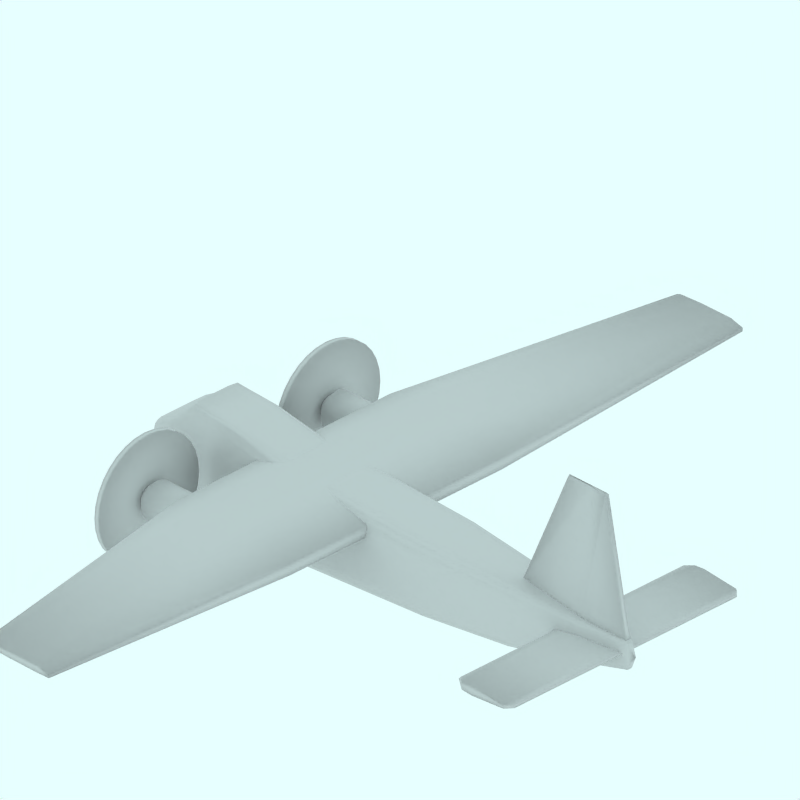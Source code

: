 # Source: Bristol_Type170_Mk32.blend  (saved by Blender 2.49.2; exported with 4.5.12 LTS)
import bpy
from mathutils import Matrix  # noqa: F401  (used for matrix-valued properties, if any)

bpy.ops.wm.read_factory_settings(use_empty=True)
scene = bpy.context.scene
scene.name = 'Scene'

# ---- collections
col_collection_1 = bpy.data.collections.new('Collection 1'); scene.collection.children.link(col_collection_1)
col_collection_2 = bpy.data.collections.new('Collection 2'); scene.collection.children.link(col_collection_2)
col_collection_2.hide_render = True
col_collection_2.hide_viewport = True
col_collection_3 = bpy.data.collections.new('Collection 3'); scene.collection.children.link(col_collection_3)
col_collection_3.hide_render = True
col_collection_3.hide_viewport = True
col_collection_4 = bpy.data.collections.new('Collection 4'); scene.collection.children.link(col_collection_4)
col_collection_4.hide_render = True
col_collection_4.hide_viewport = True

# ---- materials (node trees are filled in below, after node groups)
mat_transparent = bpy.data.materials.new('Transparent')
mat_transparent.alpha_threshold = 0.0
mat_transparent.preview_render_type = 'FLAT'
mat_transparent.roughness = 0.5

# ---- material node trees

# ---- world
world_world = bpy.data.worlds.new('World'); scene.world = world_world
world_world.color = (0.9059, 1.0, 1.0)
world_world.use_sun_shadow = False
world_world.sun_shadow_jitter_overblur = 0.0
world_world.cycles.sampling_method = 'MANUAL'
world_world.cycles.sample_map_resolution = 256

# ---- cameras
cam_camera_001 = bpy.data.cameras.new('Camera.001')
cam_camera_001.type = 'ORTHO'
cam_camera_001.passepartout_alpha = 0.2
cam_camera_001.clip_end = 100.0
cam_camera_001.lens = 35.0
cam_camera_001.ortho_scale = 12.0
cam_camera_001.display_size = 5.91
cam_camera_001.show_passepartout = False
cam_camera_001.show_safe_areas = True
cam_camera_001.dof.focus_distance = 0.0
cam_camera_001.dof.aperture_fstop = 128.0

# ---- lights
light_lamp = bpy.data.lights.new('Lamp', 'SUN')
light_lamp.transmission_factor = 0.0
light_lamp.angle = 1.571
light_lamp.energy = 0.028
light_lamp.shadow_buffer_clip_start = 0.5
light_lamp.shadow_soft_size = 1.0
light_lamp.shadow_cascade_max_distance = 1000.0
light_lamp.cycles.use_multiple_importance_sampling = False

# ---- meshes
me_cube_002 = bpy.data.meshes.new('Cube.002')
me_cube_002.from_pydata([(4.894, 0.05189, 1.085), (2.506, 0.05189, 1.085), (4.387, 0.04121, 3.574), (3.598, 0.04121, 3.574), (4.894, -2.98e-08, 1.085), (2.506, 2.682e-07, 1.085), (4.387, -5.662e-07, 3.616), (3.598, 1.788e-07, 3.616), (4.039, 0.1511, 1.085), (4.039, 0.01008, 3.574), (4.039, 9.09e-08, 1.085), (4.039, -2.645e-07, 3.616), (4.791, 0.05029, 1.458), (2.67, 0.05029, 1.458), (4.791, -1.103e-07, 1.464), (2.67, 2.548e-07, 1.464), (4.039, 0.1299, 1.458)], [], [(8, 0, 4, 10), (10, 5, 1, 8), (7, 11, 9, 3), (11, 6, 2, 9), (0, 12, 14, 4), (12, 2, 6, 14), (3, 13, 15, 7), (13, 1, 5, 15), (12, 0, 8, 16), (16, 9, 2, 12), (1, 13, 16, 8), (13, 3, 9, 16)])
me_cube_002.polygons.foreach_set('use_smooth', [True] * 12)
me_cube_002.use_remesh_preserve_volume = False
me_cube_002.use_remesh_preserve_attributes = False
me_cube_002.use_mirror_vertex_groups = False
me_cube_002.update()
me_cube_001 = bpy.data.meshes.new('Cube.001')
me_cube_001.from_pydata([(4.781, 2.348, 1.005), (3.653, 2.361, 0.9818), (4.781, 2.348, 1.045), (3.653, 2.361, 1.094), (4.781, 0.0, 1.005), (3.653, 2.384e-07, 0.9818), (4.781, -5.96e-07, 1.045), (3.653, 1.192e-07, 1.094), (3.989, 2.471, 0.9504), (3.989, 2.471, 1.121), (3.989, 1.818e-07, 0.9504), (3.989, -3.725e-08, 1.121), (4.799, 2.348, 1.028), (3.609, 2.361, 1.046), (4.799, -3.576e-07, 1.028), (3.609, 2.384e-07, 1.046), (3.989, 2.471, 1.036), (3.781, 2.471, 0.9698), (3.781, 2.471, 1.104), (3.781, 2.169e-07, 0.9698), (3.781, 5.975e-08, 1.104), (3.753, 2.471, 1.042), (4.66, 2.471, 0.9966), (4.66, 2.471, 1.056), (4.66, 2.727e-08, 0.9966), (4.66, -5.122e-07, 1.056), (4.676, 2.471, 1.029)], [], [(6, 14, 12, 2), (0, 12, 14, 4), (3, 13, 15, 7), (13, 1, 5, 15), (10, 19, 17, 8), (19, 5, 1, 17), (7, 20, 18, 3), (20, 11, 9, 18), (13, 21, 17, 1), (21, 16, 8, 17), (3, 18, 21, 13), (18, 9, 16, 21), (22, 0, 4, 24), (24, 10, 8, 22), (11, 25, 23, 9), (25, 6, 2, 23), (16, 26, 22, 8), (0, 22, 26, 12), (9, 23, 26, 16), (23, 2, 12, 26)])
me_cube_001.polygons.foreach_set('use_smooth', [True] * 20)
me_cube_001.use_remesh_preserve_volume = False
me_cube_001.use_remesh_preserve_attributes = False
me_cube_001.use_mirror_vertex_groups = False
me_cube_001.update()
me_cube = bpy.data.meshes.new('Cube')
me_cube.from_pydata([(-0.09145, 7.358, 1.58), (-1.411, 7.358, 1.612), (-0.09145, 7.358, 1.642), (-1.411, 7.358, 1.685), (-0.09145, -2.98e-08, 1.273), (-2.449, 2.682e-07, 1.381), (-0.09145, -5.662e-07, 1.479), (-2.449, 1.788e-07, 1.625), (-0.09145, 7.358, 1.611), (-1.49, 7.358, 1.65), (-0.09145, -3.007e-07, 1.377), (-2.528, 2.231e-07, 1.505), (-0.3389, 7.358, 1.574), (-0.3389, 7.358, 1.709), (-1.377, 1.371e-07, 1.253), (-1.377, -1.49e-07, 1.704), (-0.3389, 7.358, 1.65), (-0.9661, 7.358, 1.589), (-0.9661, 7.358, 1.709), (-2.004, 2.138e-07, 1.302), (-2.004, 4.277e-08, 1.704), (-1.012, 7.358, 1.65), (-0.09145, 2.244, 1.273), (-2.449, 2.244, 1.381), (-0.09145, 2.244, 1.479), (-2.449, 2.244, 1.625), (-0.09145, 2.244, 1.377), (-2.528, 2.244, 1.505), (-1.377, 2.244, 1.253), (-1.377, 2.244, 1.704), (-2.004, 2.244, 1.302), (-2.004, 2.244, 1.704)], [], [(8, 16, 13, 2), (0, 12, 16, 8), (16, 21, 18, 13), (21, 9, 3, 18), (12, 17, 21, 16), (17, 1, 9, 21), (10, 26, 24, 6), (26, 8, 2, 24), (4, 22, 26, 10), (22, 0, 8, 26), (9, 27, 25, 3), (27, 11, 7, 25), (1, 23, 27, 9), (23, 5, 11, 27), (14, 28, 22, 4), (0, 22, 28, 12), (6, 24, 29, 15), (24, 2, 13, 29), (19, 30, 28, 14), (30, 17, 12, 28), (5, 23, 30, 19), (23, 1, 17, 30), (20, 31, 25, 7), (31, 18, 3, 25), (15, 29, 31, 20), (29, 13, 18, 31)])
me_cube.polygons.foreach_set('use_smooth', [True] * 26)
me_cube.use_remesh_preserve_volume = False
me_cube.use_remesh_preserve_attributes = False
me_cube.use_mirror_vertex_groups = False
me_cube.update()
me_cylinder_001 = bpy.data.meshes.new('Cylinder.001')
me_cylinder_001.from_pydata([(-0.4962, 0.0, -4.911), (-0.4966, -0.1137, -4.911), (-0.4966, -0.182, -4.911), (-0.5168, -0.2449, -4.911), (-0.5865, -0.2861, -4.911), (-0.6671, -0.2929, -4.911), (-0.774, -0.293, -4.911), (-0.8584, -0.2925, -4.911), (-0.9462, -0.2928, -4.911), (-0.9753, -0.2925, -4.911), (-1.009, -0.2918, -4.911), (-1.04, -0.2923, -4.911), (-1.086, -0.2773, -4.911), (-1.11, -0.2449, -4.911), (-1.12, -0.2039, -4.911), (-1.12, -0.1137, -4.911), (-1.12, 0.0, -4.911), (-0.7597, 0.0, 4.867), (-0.7599, -0.01808, 4.867), (-0.7599, -0.03759, 4.867), (-0.7711, -0.05557, 4.867), (-0.8098, -0.06734, 4.867), (-0.8546, -0.06927, 4.867), (-0.914, -0.06932, 4.867), (-0.9609, -0.06917, 4.867), (-1.01, -0.06924, 4.867), (-1.058, -0.06915, 4.867), (-1.105, -0.06897, 4.867), (-1.149, -0.0691, 4.867), (-1.213, -0.06482, 4.867), (-1.246, -0.05557, 4.867), (-1.259, -0.04386, 4.867), (-1.26, -0.01808, 4.867), (-1.26, 0.0, 4.867), (-0.8175, 0.0, -4.999), (-1.012, 0.0, 5.002), (-0.1073, 0.0, -2.079), (-0.1079, -0.2499, -2.079), (-0.108, -0.4, -2.079), (-0.1439, -0.5383, -2.079), (-0.2678, -0.6288, -2.079), (-0.4111, -0.6436, -2.079), (-0.6012, -0.644, -2.079), (-0.7512, -0.6429, -2.079), (-0.9073, -0.6434, -2.079), (-1.063, -0.6428, -2.079), (-1.213, -0.6414, -2.079), (-1.352, -0.6423, -2.079), (-1.557, -0.6094, -2.079), (-1.662, -0.5383, -2.079), (-1.705, -0.4482, -2.079), (-1.708, -0.2499, -2.079), (-1.707, 0.0, -2.079), (-0.01248, 0.0, -3.892), (-0.01323, -0.2499, -3.892), (-0.01334, -0.4, -3.892), (-0.05819, -0.5383, -3.892), (-0.213, -0.6288, -3.892), (-0.3923, -0.6436, -3.892), (-0.6298, -0.644, -3.892), (-0.8174, -0.6429, -3.892), (-1.012, -0.6434, -3.892), (-1.208, -0.6428, -3.892), (-1.395, -0.6414, -3.892), (-1.54, -0.6072, -3.892), (-1.796, -0.5322, -3.892), (-1.928, -0.4821, -3.892), (-1.961, -0.4482, -3.892), (-1.985, -0.2499, -3.892), (-1.984, 0.0, -3.892), (-0.4022, 0.0, 2.675), (-0.4026, -0.1839, 2.675), (-0.4027, -0.2944, 2.675), (-0.4266, -0.3962, 2.675), (-0.5092, -0.4628, 2.675), (-0.6048, -0.4737, 2.675), (-0.7315, -0.474, 2.675), (-0.8316, -0.4731, 2.675), (-0.9357, -0.4736, 2.675), (-1.04, -0.4731, 2.675), (-1.14, -0.4721, 2.675), (-1.232, -0.4728, 2.675), (-1.369, -0.4485, 2.675), (-1.439, -0.3962, 2.675), (-1.468, -0.3298, 2.675), (-1.47, -0.1839, 2.675), (-1.469, 0.0, 2.675), (-0.299, 0.0, 1.022), (-0.2995, -0.2499, 1.022), (-0.2995, -0.4, 1.022), (-0.3276, -0.5383, 1.022), (-0.4247, -0.6288, 1.022), (-0.537, -0.6436, 1.022), (-0.6859, -0.644, 1.022), (-0.8035, -0.6429, 1.022), (-0.9258, -0.6434, 1.022), (-1.048, -0.6428, 1.022), (-1.166, -0.6414, 1.022), (-1.274, -0.6423, 1.022), (-1.434, -0.6094, 1.022), (-1.517, -0.5383, 1.022), (-1.551, -0.4482, 1.022), (-1.553, -0.2499, 1.022), (-1.553, 0.0, 1.022), (-0.6149, 0.0, 3.979), (-0.6152, -0.1108, 3.979), (-0.6152, -0.1841, 3.979), (-0.6316, -0.2516, 3.979), (-0.6881, -0.2957, 3.979), (-0.7535, -0.303, 3.979), (-0.8401, -0.3032, 3.979), (-0.9086, -0.3026, 3.979), (-0.9797, -0.3029, 3.979), (-1.051, -0.3026, 3.979), (-1.119, -0.3019, 3.979), (-1.182, -0.3024, 3.979), (-1.276, -0.2863, 3.979), (-1.324, -0.2516, 3.979), (-1.344, -0.2076, 3.979), (-1.345, -0.1108, 3.979), (-1.345, 0.0, 3.979), (-0.04237, 0.0, -4.23), (-0.04309, -0.2499, -4.23), (-0.0432, -0.4, -4.23), (-0.08671, -0.5383, -4.23), (-0.2369, -0.6288, -4.23), (-0.4108, -0.6436, -4.23), (-0.6412, -0.644, -4.23), (-0.8231, -0.6429, -4.23), (-1.012, -0.6434, -4.23), (-1.204, -0.6428, -4.23), (-1.313, -0.6414, -4.23), (-1.414, -0.6423, -4.23), (-1.563, -0.6094, -4.23), (-1.64, -0.5383, -4.23), (-1.671, -0.4482, -4.23), (-1.673, -0.2499, -4.23), (-1.673, 0.0, -4.23), (-0.05516, 0.0, -3.076), (-0.05583, -0.2499, -3.076), (-0.05594, -0.4, -3.076), (-0.09675, -0.5383, -3.076), (-0.2377, -0.6288, -3.076), (-0.4008, -0.6436, -3.076), (-0.6169, -0.644, -3.076), (-0.7876, -0.6429, -3.076), (-0.9652, -0.6434, -3.076), (-1.143, -0.6428, -3.076), (-1.313, -0.6414, -3.076), (-1.455, -0.623, -3.076), (-1.688, -0.567, -3.076), (-1.863, -0.5074, -3.076), (-1.901, -0.4482, -3.076), (-1.928, -0.2499, -3.076), (-1.927, 0.0, -3.076), (-0.1226, 0.0, -4.528), (-0.1232, -0.2249, -4.528), (-0.1233, -0.36, -4.528), (-0.1635, -0.4845, -4.528), (-0.3023, -0.5659, -4.528), (-0.4629, -0.5793, -4.528), (-0.6757, -0.5796, -4.528), (-0.8438, -0.5786, -4.528), (-1.019, -0.5791, -4.528), (-1.14, -0.5785, -4.528), (-1.225, -0.5772, -4.528), (-1.304, -0.5781, -4.528), (-1.42, -0.5485, -4.528), (-1.48, -0.4845, -4.528), (-1.505, -0.4033, -4.528), (-1.506, -0.2249, -4.528), (-1.506, 0.0, -4.528), (-0.252, 0.0, -4.717), (-0.2525, -0.1953, -4.717), (-0.2526, -0.3127, -4.717), (-0.2859, -0.4208, -4.717), (-0.4009, -0.4915, -4.717), (-0.5341, -0.5031, -4.717), (-0.7105, -0.5034, -4.717), (-0.8498, -0.5025, -4.717), (-0.9948, -0.503, -4.717), (-1.078, -0.5024, -4.717), (-1.144, -0.5014, -4.717), (-1.204, -0.5021, -4.717), (-1.294, -0.4764, -4.717), (-1.34, -0.4208, -4.717), (-1.359, -0.3503, -4.717), (-1.36, -0.1953, -4.717), (-1.36, 0.0, -4.717)], [], [(34, 0, 1), (35, 18, 17), (34, 1, 2), (35, 19, 18), (34, 2, 3), (35, 20, 19), (34, 3, 4), (35, 21, 20), (34, 4, 5), (35, 22, 21), (34, 5, 6), (35, 23, 22), (34, 6, 7), (35, 24, 23), (34, 7, 8), (35, 25, 24), (34, 8, 9), (35, 26, 25), (34, 9, 10), (35, 27, 26), (34, 10, 11), (35, 28, 27), (34, 11, 12), (35, 29, 28), (34, 12, 13), (35, 30, 29), (34, 13, 14), (35, 31, 30), (34, 14, 15), (35, 32, 31), (34, 15, 16), (35, 33, 32), (36, 87, 88, 37), (87, 70, 71, 88), (37, 88, 89, 38), (88, 71, 72, 89), (38, 89, 90, 39), (89, 72, 73, 90), (39, 90, 91, 40), (90, 73, 74, 91), (40, 91, 92, 41), (91, 74, 75, 92), (41, 92, 93, 42), (92, 75, 76, 93), (42, 93, 94, 43), (93, 76, 77, 94), (43, 94, 95, 44), (94, 77, 78, 95), (44, 95, 96, 45), (95, 78, 79, 96), (45, 96, 97, 46), (96, 79, 80, 97), (46, 97, 98, 47), (97, 80, 81, 98), (47, 98, 99, 48), (98, 81, 82, 99), (48, 99, 100, 49), (99, 82, 83, 100), (49, 100, 101, 50), (100, 83, 84, 101), (50, 101, 102, 51), (101, 84, 85, 102), (51, 102, 103, 52), (102, 85, 86, 103), (70, 104, 105, 71), (104, 17, 18, 105), (71, 105, 106, 72), (105, 18, 19, 106), (72, 106, 107, 73), (106, 19, 20, 107), (73, 107, 108, 74), (107, 20, 21, 108), (74, 108, 109, 75), (108, 21, 22, 109), (75, 109, 110, 76), (109, 22, 23, 110), (76, 110, 111, 77), (110, 23, 24, 111), (77, 111, 112, 78), (111, 24, 25, 112), (78, 112, 113, 79), (112, 25, 26, 113), (79, 113, 114, 80), (113, 26, 27, 114), (80, 114, 115, 81), (114, 27, 28, 115), (81, 115, 116, 82), (115, 28, 29, 116), (82, 116, 117, 83), (116, 29, 30, 117), (83, 117, 118, 84), (117, 30, 31, 118), (84, 118, 119, 85), (118, 31, 32, 119), (85, 119, 120, 86), (119, 32, 33, 120), (121, 53, 54, 122), (122, 54, 55, 123), (123, 55, 56, 124), (124, 56, 57, 125), (125, 57, 58, 126), (126, 58, 59, 127), (127, 59, 60, 128), (128, 60, 61, 129), (129, 61, 62, 130), (130, 62, 63, 131), (131, 63, 64, 132), (132, 64, 65, 133), (133, 65, 66, 134), (134, 66, 67, 135), (135, 67, 68, 136), (136, 68, 69, 137), (53, 138, 139, 54), (138, 36, 37, 139), (54, 139, 140, 55), (139, 37, 38, 140), (55, 140, 141, 56), (140, 38, 39, 141), (56, 141, 142, 57), (141, 39, 40, 142), (57, 142, 143, 58), (142, 40, 41, 143), (58, 143, 144, 59), (143, 41, 42, 144), (59, 144, 145, 60), (144, 42, 43, 145), (60, 145, 146, 61), (145, 43, 44, 146), (61, 146, 147, 62), (146, 44, 45, 147), (62, 147, 148, 63), (147, 45, 46, 148), (63, 148, 149, 64), (148, 46, 47, 149), (64, 149, 150, 65), (149, 47, 48, 150), (65, 150, 151, 66), (150, 48, 49, 151), (66, 151, 152, 67), (151, 49, 50, 152), (67, 152, 153, 68), (152, 50, 51, 153), (68, 153, 154, 69), (153, 51, 52, 154), (155, 121, 122, 156), (156, 122, 123, 157), (157, 123, 124, 158), (158, 124, 125, 159), (159, 125, 126, 160), (160, 126, 127, 161), (161, 127, 128, 162), (162, 128, 129, 163), (163, 129, 130, 164), (164, 130, 131, 165), (165, 131, 132, 166), (166, 132, 133, 167), (167, 133, 134, 168), (168, 134, 135, 169), (169, 135, 136, 170), (170, 136, 137, 171), (0, 172, 173, 1), (172, 155, 156, 173), (1, 173, 174, 2), (173, 156, 157, 174), (2, 174, 175, 3), (174, 157, 158, 175), (3, 175, 176, 4), (175, 158, 159, 176), (4, 176, 177, 5), (176, 159, 160, 177), (5, 177, 178, 6), (177, 160, 161, 178), (6, 178, 179, 7), (178, 161, 162, 179), (7, 179, 180, 8), (179, 162, 163, 180), (8, 180, 181, 9), (180, 163, 164, 181), (9, 181, 182, 10), (181, 164, 165, 182), (10, 182, 183, 11), (182, 165, 166, 183), (11, 183, 184, 12), (183, 166, 167, 184), (12, 184, 185, 13), (184, 167, 168, 185), (13, 185, 186, 14), (185, 168, 169, 186), (14, 186, 187, 15), (186, 169, 170, 187), (15, 187, 188, 16), (187, 170, 171, 188)])
me_cylinder_001.polygons.foreach_set('use_smooth', [True] * 192)
me_cylinder_001.use_remesh_preserve_volume = False
me_cylinder_001.use_remesh_preserve_attributes = False
me_cylinder_001.use_mirror_vertex_groups = False
me_cylinder_001.update()
me_cylinder_004 = bpy.data.meshes.new('Cylinder.004')
me_cylinder_004.from_pydata([(-0.4138, 2.673, -3.499), (-0.282, 2.512, -3.499), (-0.184, 2.329, -3.499), (-0.1236, 2.13, -3.499), (-0.1033, 1.923, -3.499), (-0.1236, 1.716, -3.499), (-0.184, 1.517, -3.499), (-0.282, 1.334, -3.499), (-0.4138, 1.173, -3.499), (-0.5745, 1.041, -3.499), (-0.7578, 0.9432, -3.499), (-0.9567, 0.8829, -3.499), (-1.164, 0.8625, -3.499), (-1.37, 0.8829, -3.499), (-1.569, 0.9432, -3.499), (-1.753, 1.041, -3.499), (-1.913, 1.173, -3.499), (-2.045, 1.334, -3.499), (-2.143, 1.517, -3.499), (-2.203, 1.716, -3.499), (-2.224, 1.923, -3.499), (-2.203, 2.13, -3.499), (-2.143, 2.329, -3.499), (-2.045, 2.512, -3.499), (-1.913, 2.673, -3.499), (-1.753, 2.804, -3.499), (-1.569, 2.902, -3.499), (-1.37, 2.963, -3.499), (-1.164, 2.983, -3.499), (-0.9567, 2.963, -3.499), (-0.7578, 2.902, -3.499), (-0.5745, 2.804, -3.499), (-0.4138, 2.673, -3.401), (-0.2819, 2.512, -3.401), (-0.184, 2.329, -3.401), (-0.1236, 2.13, -3.401), (-0.1033, 1.923, -3.401), (-0.1236, 1.716, -3.401), (-0.184, 1.517, -3.401), (-0.282, 1.334, -3.401), (-0.4138, 1.173, -3.401), (-0.5745, 1.041, -3.401), (-0.7578, 0.9432, -3.401), (-0.9567, 0.8829, -3.401), (-1.164, 0.8625, -3.401), (-1.37, 0.8829, -3.401), (-1.569, 0.9432, -3.401), (-1.753, 1.041, -3.401), (-1.913, 1.173, -3.401), (-2.045, 1.334, -3.401), (-2.143, 1.517, -3.401), (-2.203, 1.716, -3.401), (-2.224, 1.923, -3.401), (-2.203, 2.13, -3.401), (-2.143, 2.329, -3.401), (-2.045, 2.512, -3.401), (-1.913, 2.673, -3.401), (-1.753, 2.804, -3.401), (-1.569, 2.902, -3.401), (-1.37, 2.963, -3.401), (-1.164, 2.983, -3.401), (-0.9567, 2.963, -3.401), (-0.7578, 2.902, -3.401), (-0.5745, 2.804, -3.401), (-1.164, 1.923, -3.499), (-1.164, 1.923, -3.401)], [], [(64, 0, 1), (65, 33, 32), (64, 1, 2), (65, 34, 33), (64, 2, 3), (65, 35, 34), (64, 3, 4), (65, 36, 35), (64, 4, 5), (65, 37, 36), (64, 5, 6), (65, 38, 37), (64, 6, 7), (65, 39, 38), (64, 7, 8), (65, 40, 39), (64, 8, 9), (65, 41, 40), (64, 9, 10), (65, 42, 41), (64, 10, 11), (65, 43, 42), (64, 11, 12), (65, 44, 43), (64, 12, 13), (65, 45, 44), (64, 13, 14), (65, 46, 45), (64, 14, 15), (65, 47, 46), (64, 15, 16), (65, 48, 47), (64, 16, 17), (65, 49, 48), (64, 17, 18), (65, 50, 49), (64, 18, 19), (65, 51, 50), (64, 19, 20), (65, 52, 51), (64, 20, 21), (65, 53, 52), (64, 21, 22), (65, 54, 53), (64, 22, 23), (65, 55, 54), (64, 23, 24), (65, 56, 55), (64, 24, 25), (65, 57, 56), (64, 25, 26), (65, 58, 57), (64, 26, 27), (65, 59, 58), (64, 27, 28), (65, 60, 59), (64, 28, 29), (65, 61, 60), (64, 29, 30), (65, 62, 61), (64, 30, 31), (65, 63, 62), (31, 0, 64), (65, 32, 63), (0, 32, 33, 1), (1, 33, 34, 2), (2, 34, 35, 3), (3, 35, 36, 4), (4, 36, 37, 5), (5, 37, 38, 6), (6, 38, 39, 7), (7, 39, 40, 8), (8, 40, 41, 9), (9, 41, 42, 10), (10, 42, 43, 11), (11, 43, 44, 12), (12, 44, 45, 13), (13, 45, 46, 14), (14, 46, 47, 15), (15, 47, 48, 16), (16, 48, 49, 17), (17, 49, 50, 18), (18, 50, 51, 19), (19, 51, 52, 20), (20, 52, 53, 21), (21, 53, 54, 22), (22, 54, 55, 23), (23, 55, 56, 24), (24, 56, 57, 25), (25, 57, 58, 26), (26, 58, 59, 27), (27, 59, 60, 28), (28, 60, 61, 29), (29, 61, 62, 30), (30, 62, 63, 31), (32, 0, 31, 63)])
me_cylinder_004.polygons.foreach_set('use_smooth', [True] * 96)
me_cylinder_004.use_remesh_preserve_volume = False
me_cylinder_004.use_remesh_preserve_attributes = False
me_cylinder_004.use_mirror_vertex_groups = False
me_cylinder_004.update()
me_cylinder_002 = bpy.data.meshes.new('Cylinder.002')
me_cylinder_002.from_pydata([(-1.082, 1.978, -3.622), (-1.07, 1.963, -3.622), (-1.061, 1.946, -3.622), (-1.055, 1.927, -3.622), (-1.053, 1.907, -3.622), (-1.055, 1.887, -3.622), (-1.061, 1.869, -3.622), (-1.07, 1.851, -3.622), (-1.082, 1.836, -3.622), (-1.098, 1.823, -3.622), (-1.115, 1.814, -3.622), (-1.134, 1.808, -3.622), (-1.153, 1.806, -3.622), (-1.173, 1.808, -3.622), (-1.192, 1.814, -3.622), (-1.209, 1.823, -3.622), (-1.225, 1.836, -3.622), (-1.237, 1.851, -3.622), (-1.246, 1.869, -3.622), (-1.252, 1.887, -3.622), (-1.254, 1.907, -3.622), (-1.252, 1.927, -3.622), (-1.246, 1.946, -3.622), (-1.237, 1.963, -3.622), (-1.225, 1.978, -3.622), (-1.209, 1.991, -3.622), (-1.192, 2.0, -3.622), (-1.173, 2.006, -3.622), (-1.153, 2.008, -3.622), (-1.134, 2.006, -3.622), (-1.115, 2.0, -3.622), (-1.098, 1.991, -3.622), (-1.137, 1.924, -0.5546), (-1.134, 1.92, -0.5546), (-1.132, 1.916, -0.5546), (-1.13, 1.912, -0.5546), (-1.13, 1.907, -0.5546), (-1.13, 1.902, -0.5546), (-1.132, 1.898, -0.5546), (-1.134, 1.894, -0.5546), (-1.137, 1.89, -0.5546), (-1.14, 1.888, -0.5546), (-1.145, 1.885, -0.5546), (-1.149, 1.884, -0.5546), (-1.153, 1.884, -0.5546), (-1.158, 1.884, -0.5546), (-1.162, 1.885, -0.5546), (-1.167, 1.888, -0.5546), (-1.17, 1.89, -0.5546), (-1.173, 1.894, -0.5546), (-1.175, 1.898, -0.5546), (-1.177, 1.902, -0.5546), (-1.177, 1.907, -0.5546), (-1.177, 1.912, -0.5546), (-1.175, 1.916, -0.5546), (-1.173, 1.92, -0.5546), (-1.17, 1.924, -0.5546), (-1.167, 1.927, -0.5546), (-1.162, 1.929, -0.5546), (-1.158, 1.93, -0.5546), (-1.153, 1.931, -0.5546), (-1.149, 1.93, -0.5546), (-1.145, 1.929, -0.5546), (-1.14, 1.927, -0.5546), (-1.153, 1.907, -3.68), (-1.153, 1.907, -0.5546), (-0.8746, 2.093, -2.584), (-0.9163, 2.144, -2.584), (-0.8436, 2.035, -2.584), (-0.8245, 1.972, -2.584), (-0.818, 1.907, -2.584), (-0.8245, 1.842, -2.584), (-0.8436, 1.779, -2.584), (-0.8746, 1.721, -2.584), (-0.9163, 1.67, -2.584), (-0.9671, 1.628, -2.584), (-1.025, 1.597, -2.584), (-1.088, 1.578, -2.584), (-1.153, 1.572, -2.584), (-1.219, 1.578, -2.584), (-1.282, 1.597, -2.584), (-1.34, 1.628, -2.584), (-1.391, 1.67, -2.584), (-1.432, 1.721, -2.584), (-1.463, 1.779, -2.584), (-1.483, 1.842, -2.584), (-1.489, 1.907, -2.584), (-1.483, 1.972, -2.584), (-1.463, 2.035, -2.584), (-1.432, 2.093, -2.584), (-1.391, 2.144, -2.584), (-1.34, 2.186, -2.584), (-1.282, 2.217, -2.584), (-1.219, 2.236, -2.584), (-1.153, 2.242, -2.584), (-1.088, 2.236, -2.584), (-1.025, 2.217, -2.584), (-0.9671, 2.186, -2.584), (-0.8606, 2.103, -1.851), (-0.9044, 2.156, -1.851), (-0.8281, 2.042, -1.851), (-0.808, 1.976, -1.851), (-0.8013, 1.907, -1.851), (-0.808, 1.838, -1.851), (-0.8281, 1.772, -1.851), (-0.8606, 1.711, -1.851), (-0.9044, 1.658, -1.851), (-0.9578, 1.614, -1.851), (-1.019, 1.582, -1.851), (-1.085, 1.562, -1.851), (-1.153, 1.555, -1.851), (-1.222, 1.562, -1.851), (-1.288, 1.582, -1.851), (-1.349, 1.614, -1.851), (-1.403, 1.658, -1.851), (-1.446, 1.711, -1.851), (-1.479, 1.772, -1.851), (-1.499, 1.838, -1.851), (-1.506, 1.907, -1.851), (-1.499, 1.976, -1.851), (-1.479, 2.042, -1.851), (-1.446, 2.103, -1.851), (-1.403, 2.156, -1.851), (-1.349, 2.2, -1.851), (-1.288, 2.232, -1.851), (-1.222, 2.253, -1.851), (-1.153, 2.259, -1.851), (-1.085, 2.253, -1.851), (-1.019, 2.232, -1.851), (-0.9578, 2.2, -1.851), (-0.8746, 2.093, -3.247), (-0.9163, 2.144, -3.247), (-0.8436, 2.035, -3.247), (-0.8245, 1.972, -3.247), (-0.818, 1.907, -3.247), (-0.8245, 1.842, -3.247), (-0.8436, 1.779, -3.247), (-0.8746, 1.721, -3.247), (-0.9163, 1.67, -3.247), (-0.9671, 1.628, -3.247), (-1.025, 1.597, -3.247), (-1.088, 1.578, -3.247), (-1.153, 1.572, -3.247), (-1.219, 1.578, -3.247), (-1.282, 1.597, -3.247), (-1.34, 1.628, -3.247), (-1.391, 1.67, -3.247), (-1.432, 1.721, -3.247), (-1.463, 1.779, -3.247), (-1.483, 1.842, -3.247), (-1.489, 1.907, -3.247), (-1.483, 1.972, -3.247), (-1.463, 2.035, -3.247), (-1.432, 2.093, -3.247), (-1.391, 2.144, -3.247), (-1.34, 2.186, -3.247), (-1.282, 2.217, -3.247), (-1.219, 2.236, -3.247), (-1.153, 2.242, -3.247), (-1.088, 2.236, -3.247), (-1.025, 2.217, -3.247), (-0.9671, 2.186, -3.247), (-0.9928, 2.014, -3.399), (-1.017, 2.044, -3.399), (-0.975, 1.981, -3.399), (-0.964, 1.945, -3.399), (-0.9603, 1.907, -3.399), (-0.964, 1.869, -3.399), (-0.975, 1.833, -3.399), (-0.9928, 1.8, -3.399), (-1.017, 1.77, -3.399), (-1.046, 1.746, -3.399), (-1.08, 1.729, -3.399), (-1.116, 1.718, -3.399), (-1.153, 1.714, -3.399), (-1.191, 1.718, -3.399), (-1.227, 1.729, -3.399), (-1.261, 1.746, -3.399), (-1.29, 1.77, -3.399), (-1.314, 1.8, -3.399), (-1.332, 1.833, -3.399), (-1.343, 1.869, -3.399), (-1.347, 1.907, -3.399), (-1.343, 1.945, -3.399), (-1.332, 1.981, -3.399), (-1.314, 2.014, -3.399), (-1.29, 2.044, -3.399), (-1.261, 2.068, -3.399), (-1.227, 2.086, -3.399), (-1.191, 2.097, -3.399), (-1.153, 2.1, -3.399), (-1.116, 2.097, -3.399), (-1.08, 2.086, -3.399), (-1.046, 2.068, -3.399)], [], [(64, 0, 1), (65, 33, 32), (64, 1, 2), (65, 34, 33), (64, 2, 3), (65, 35, 34), (64, 3, 4), (65, 36, 35), (64, 4, 5), (65, 37, 36), (64, 5, 6), (65, 38, 37), (64, 6, 7), (65, 39, 38), (64, 7, 8), (65, 40, 39), (64, 8, 9), (65, 41, 40), (64, 9, 10), (65, 42, 41), (64, 10, 11), (65, 43, 42), (64, 11, 12), (65, 44, 43), (64, 12, 13), (65, 45, 44), (64, 13, 14), (65, 46, 45), (64, 14, 15), (65, 47, 46), (64, 15, 16), (65, 48, 47), (64, 16, 17), (65, 49, 48), (64, 17, 18), (65, 50, 49), (64, 18, 19), (65, 51, 50), (64, 19, 20), (65, 52, 51), (64, 20, 21), (65, 53, 52), (64, 21, 22), (65, 54, 53), (64, 22, 23), (65, 55, 54), (64, 23, 24), (65, 56, 55), (64, 24, 25), (65, 57, 56), (64, 25, 26), (65, 58, 57), (64, 26, 27), (65, 59, 58), (64, 27, 28), (65, 60, 59), (64, 28, 29), (65, 61, 60), (64, 29, 30), (65, 62, 61), (64, 30, 31), (65, 63, 62), (31, 0, 64), (65, 32, 63), (67, 99, 98, 66), (99, 32, 33, 98), (66, 98, 100, 68), (98, 33, 34, 100), (68, 100, 101, 69), (100, 34, 35, 101), (69, 101, 102, 70), (101, 35, 36, 102), (70, 102, 103, 71), (102, 36, 37, 103), (71, 103, 104, 72), (103, 37, 38, 104), (72, 104, 105, 73), (104, 38, 39, 105), (73, 105, 106, 74), (105, 39, 40, 106), (74, 106, 107, 75), (106, 40, 41, 107), (75, 107, 108, 76), (107, 41, 42, 108), (76, 108, 109, 77), (108, 42, 43, 109), (77, 109, 110, 78), (109, 43, 44, 110), (78, 110, 111, 79), (110, 44, 45, 111), (79, 111, 112, 80), (111, 45, 46, 112), (80, 112, 113, 81), (112, 46, 47, 113), (81, 113, 114, 82), (113, 47, 48, 114), (82, 114, 115, 83), (114, 48, 49, 115), (83, 115, 116, 84), (115, 49, 50, 116), (84, 116, 117, 85), (116, 50, 51, 117), (85, 117, 118, 86), (117, 51, 52, 118), (86, 118, 119, 87), (118, 52, 53, 119), (87, 119, 120, 88), (119, 53, 54, 120), (88, 120, 121, 89), (120, 54, 55, 121), (89, 121, 122, 90), (121, 55, 56, 122), (90, 122, 123, 91), (122, 56, 57, 123), (91, 123, 124, 92), (123, 57, 58, 124), (92, 124, 125, 93), (124, 58, 59, 125), (93, 125, 126, 94), (125, 59, 60, 126), (94, 126, 127, 95), (126, 60, 61, 127), (95, 127, 128, 96), (127, 61, 62, 128), (96, 128, 129, 97), (128, 62, 63, 129), (32, 99, 129, 63), (99, 67, 97, 129), (131, 67, 66, 130), (130, 66, 68, 132), (132, 68, 69, 133), (133, 69, 70, 134), (134, 70, 71, 135), (135, 71, 72, 136), (136, 72, 73, 137), (137, 73, 74, 138), (138, 74, 75, 139), (139, 75, 76, 140), (140, 76, 77, 141), (141, 77, 78, 142), (142, 78, 79, 143), (143, 79, 80, 144), (144, 80, 81, 145), (145, 81, 82, 146), (146, 82, 83, 147), (147, 83, 84, 148), (148, 84, 85, 149), (149, 85, 86, 150), (150, 86, 87, 151), (151, 87, 88, 152), (152, 88, 89, 153), (153, 89, 90, 154), (154, 90, 91, 155), (155, 91, 92, 156), (156, 92, 93, 157), (157, 93, 94, 158), (158, 94, 95, 159), (159, 95, 96, 160), (160, 96, 97, 161), (67, 131, 161, 97), (0, 163, 162, 1), (163, 131, 130, 162), (1, 162, 164, 2), (162, 130, 132, 164), (2, 164, 165, 3), (164, 132, 133, 165), (3, 165, 166, 4), (165, 133, 134, 166), (4, 166, 167, 5), (166, 134, 135, 167), (5, 167, 168, 6), (167, 135, 136, 168), (6, 168, 169, 7), (168, 136, 137, 169), (7, 169, 170, 8), (169, 137, 138, 170), (8, 170, 171, 9), (170, 138, 139, 171), (9, 171, 172, 10), (171, 139, 140, 172), (10, 172, 173, 11), (172, 140, 141, 173), (11, 173, 174, 12), (173, 141, 142, 174), (12, 174, 175, 13), (174, 142, 143, 175), (13, 175, 176, 14), (175, 143, 144, 176), (14, 176, 177, 15), (176, 144, 145, 177), (15, 177, 178, 16), (177, 145, 146, 178), (16, 178, 179, 17), (178, 146, 147, 179), (17, 179, 180, 18), (179, 147, 148, 180), (18, 180, 181, 19), (180, 148, 149, 181), (19, 181, 182, 20), (181, 149, 150, 182), (20, 182, 183, 21), (182, 150, 151, 183), (21, 183, 184, 22), (183, 151, 152, 184), (22, 184, 185, 23), (184, 152, 153, 185), (23, 185, 186, 24), (185, 153, 154, 186), (24, 186, 187, 25), (186, 154, 155, 187), (25, 187, 188, 26), (187, 155, 156, 188), (26, 188, 189, 27), (188, 156, 157, 189), (27, 189, 190, 28), (189, 157, 158, 190), (28, 190, 191, 29), (190, 158, 159, 191), (29, 191, 192, 30), (191, 159, 160, 192), (30, 192, 193, 31), (192, 160, 161, 193), (131, 163, 193, 161), (163, 0, 31, 193)])
me_cylinder_002.polygons.foreach_set('use_smooth', [True] * 224)
me_cylinder_002.use_remesh_preserve_volume = False
me_cylinder_002.use_remesh_preserve_attributes = False
me_cylinder_002.use_mirror_vertex_groups = False
me_cylinder_002.update()
me_sphere = bpy.data.meshes.new('Sphere')
me_sphere.from_pydata([(-1.333e-06, 1.25e-06, 31.62), (-22.88, 16.62, 14.14), (8.74, 26.9, 14.14), (28.28, 4.856e-07, 14.14), (-8.74, 26.9, -14.14), (22.88, 16.62, -14.14), (-28.28, -7.508e-07, -14.14), (1.432e-06, -1.515e-06, -31.62), (-13.45, 9.772, 26.9), (5.137, 15.81, 26.9), (-8.313, 25.58, 16.63), (-26.9, 5.941e-07, 16.63), (16.63, 1.043e-06, 26.9), (21.76, 15.81, 16.63), (-30.08, 9.772, -1.941e-06), (-18.59, 25.58, -2.13e-06), (4.973e-08, 31.62, -1.581e-06), (18.59, 25.58, -5.047e-07), (30.08, 9.772, 6.886e-07), (-21.76, 15.81, -16.63), (8.313, 25.58, -16.63), (26.9, -8.593e-07, -16.63), (-16.63, -1.308e-06, -26.9), (-5.137, 15.81, -26.9), (13.45, 9.772, -26.9), (-24.33, 17.68, -2.035e-06), (-20.73, 21.1, 7.071), (-21.46, 21.63, -2.082e-06), (-19.66, 23.34, 3.536), (-22.53, 19.39, 3.536), (-22.9, 19.65, -2.059e-06), (-20.02, 23.61, -2.106e-06), (-20.2, 22.22, 5.303), (-19.12, 24.46, 1.768), (-21.63, 20.25, 5.303), (-23.43, 18.53, 1.768), (-20.56, 22.49, 1.768), (-21.1, 21.37, 3.536), (-22.0, 20.51, 1.768), (-22.18, 20.64, -2.071e-06), (-20.74, 22.62, -2.094e-06), (-19.93, 22.78, 4.419), (-19.39, 23.9, 2.652), (-22.08, 19.82, 4.419), (-22.98, 18.96, 2.652), (-21.01, 22.06, 0.8839), (-20.11, 22.92, 2.652), (-21.82, 20.38, 3.536), (-20.38, 22.36, 3.536), (-21.73, 21.07, 0.8839), (-22.26, 19.95, 2.652), (-20.29, 23.05, 0.8839), (-19.57, 24.04, 0.8839), (-19.84, 23.48, 1.768), (-20.83, 21.93, 2.652), (-21.55, 20.94, 2.652), (-21.28, 21.5, 1.768), (-23.16, 19.09, 0.8839), (-22.45, 20.08, 0.8839), (-22.71, 19.52, 1.768), (-21.37, 20.81, 4.419), (-20.65, 21.8, 4.419), (-20.92, 21.24, 5.303), (-6.725, 4.886, 29.26), (-18.17, 13.2, 20.52), (2.569, 7.906, 29.26), (6.939, 21.36, 20.52), (0.2137, 26.24, 15.38), (-15.6, 21.1, 15.38), (-24.89, 8.312, 15.38), (-29.18, 4.886, -7.071), (-26.48, 13.2, 7.071), (-13.66, 26.24, -7.071), (4.37, 29.26, 7.071), (-4.37, 29.26, -7.071), (13.66, 26.24, 7.071), (20.73, 21.1, -7.071), (-25.02, 7.906, -15.38), (-15.25, 21.36, -15.38), (-0.2137, 26.24, -15.38), (15.6, 21.1, -15.38), (-22.45, -1.03e-06, -20.52), (-8.313, -1.412e-06, -29.26), (-6.939, 21.36, -20.52), (-2.569, 7.906, -29.26), (18.17, 13.2, -20.52), (6.725, 4.886, -29.26), (-10.88, 17.68, 21.76), (-4.156, 12.79, 26.9), (-1.588, 20.7, 21.76), (-20.17, 4.886, 21.76), (-28.49, 4.886, 8.313), (-4.156, 28.6, 8.313), (-13.45, 25.58, 8.313), (-9.294, 28.6, -1.855e-06), (-25.92, 12.79, -8.313), (-20.17, 20.7, -8.313), (4.156, 28.6, -8.313), (9.294, 28.6, -1.043e-06), (13.45, 25.58, -8.313), (-13.45, 15.81, -21.76), (-19.19, 7.906, -21.76), (-10.88, 7.906, -26.9), (10.88, 17.68, -21.76), (1.588, 20.7, -21.76), (4.156, 12.79, -26.9), (-19.08, 24.81, 0.4419)], [], [(9, 13, 12), (3, 12, 13), (18, 3, 13), (13, 17, 18), (21, 18, 5), (30, 25, 19), (26, 32, 10), (25, 35, 1), (34, 26, 1), (31, 40, 19), (40, 27, 19), (27, 39, 19), (39, 30, 19), (32, 41, 10), (41, 28, 10), (28, 42, 10), (42, 33, 10), (51, 36, 45), (45, 40, 51), (31, 51, 40), (40, 45, 27), (51, 31, 52), (52, 53, 51), (36, 51, 53), (53, 52, 33), (42, 28, 46), (46, 53, 42), (33, 42, 53), (53, 46, 36), (54, 36, 46), (46, 48, 54), (37, 54, 48), (48, 46, 28), (54, 37, 55), (55, 56, 54), (36, 54, 56), (56, 55, 38), (49, 27, 45), (45, 56, 49), (38, 49, 56), (56, 45, 36), (50, 38, 55), (55, 47, 50), (29, 50, 47), (47, 55, 37), (30, 57, 25), (57, 35, 25), (57, 30, 58), (58, 59, 57), (35, 57, 59), (59, 58, 38), (50, 29, 44), (44, 59, 50), (38, 50, 59), (59, 44, 35), (49, 38, 58), (58, 39, 49), (27, 49, 39), (39, 58, 30), (60, 34, 43), (43, 47, 60), (37, 60, 47), (47, 43, 29), (60, 37, 61), (61, 62, 60), (34, 60, 62), (62, 61, 32), (34, 62, 26), (62, 32, 26), (41, 32, 61), (61, 48, 41), (28, 41, 48), (48, 61, 37), (35, 44, 1), (44, 29, 1), (29, 43, 1), (43, 34, 1), (68, 10, 87), (87, 64, 68), (1, 68, 64), (64, 87, 8), (88, 8, 87), (87, 89, 88), (9, 88, 89), (89, 87, 10), (67, 2, 66), (66, 89, 67), (10, 67, 89), (89, 66, 9), (88, 9, 65), (65, 63, 88), (8, 88, 63), (65, 0, 63), (90, 11, 69), (69, 64, 90), (8, 90, 64), (64, 69, 1), (9, 66, 13), (66, 2, 13), (0, 65, 12), (65, 9, 12), (91, 14, 71), (71, 69, 91), (11, 91, 69), (69, 71, 1), (92, 16, 73), (73, 67, 92), (10, 92, 67), (67, 73, 2), (92, 10, 93), (93, 94, 92), (16, 92, 94), (94, 93, 15), (72, 4, 74), (74, 94, 72), (15, 72, 94), (94, 74, 16), (17, 76, 18), (76, 5, 18), (2, 75, 13), (75, 17, 13), (77, 19, 95), (95, 70, 77), (6, 77, 70), (70, 95, 14), (78, 4, 72), (72, 96, 78), (19, 78, 96), (96, 72, 15), (79, 20, 97), (97, 74, 79), (4, 79, 74), (74, 97, 16), (98, 16, 97), (97, 99, 98), (17, 98, 99), (99, 97, 20), (80, 5, 76), (76, 99, 80), (20, 80, 99), (99, 76, 17), (98, 17, 75), (75, 73, 98), (16, 98, 73), (73, 75, 2), (100, 23, 83), (83, 78, 100), (19, 100, 78), (78, 83, 4), (100, 19, 101), (101, 102, 100), (23, 100, 102), (102, 101, 22), (82, 7, 84), (84, 102, 82), (22, 82, 102), (102, 84, 23), (81, 22, 101), (101, 77, 81), (6, 81, 77), (77, 101, 19), (103, 24, 85), (85, 80, 103), (20, 103, 80), (80, 85, 5), (103, 20, 104), (104, 105, 103), (24, 103, 105), (105, 104, 23), (84, 7, 86), (86, 105, 84), (23, 84, 105), (105, 86, 24), (83, 23, 104), (104, 79, 83), (4, 83, 79), (79, 104, 20), (5, 85, 21), (85, 24, 21), (14, 95, 25), (95, 19, 25), (1, 71, 25), (71, 14, 25), (10, 68, 26), (68, 1, 26), (19, 96, 31), (96, 15, 31), (15, 93, 33), (93, 10, 33), (52, 106, 33), (106, 15, 33), (15, 106, 31), (106, 52, 31)])
me_sphere.use_remesh_preserve_volume = False
me_sphere.use_remesh_preserve_attributes = False
me_sphere.use_mirror_vertex_groups = False
me_sphere.update()
me_plane = bpy.data.meshes.new('Plane')
me_plane.from_pydata([(4.25, 4.06, 0.0001214), (4.25, -4.25, 0.0001214), (-4.06, -4.25, 0.0001214), (-4.06, 4.06, 0.0001214)], [], [(0, 3, 2, 1)])
me_plane.materials.append(mat_transparent)
me_plane.use_remesh_preserve_volume = False
me_plane.use_remesh_preserve_attributes = False
me_plane.use_mirror_vertex_groups = False
me_plane.update()

# ---- objects
ob_cube_002 = bpy.data.objects.new('Cube.002', me_cube_002)
ob_cube_001 = bpy.data.objects.new('Cube.001', me_cube_001)
ob_cube = bpy.data.objects.new('Cube', me_cube)
ob_cylinder = bpy.data.objects.new('Cylinder', me_cylinder_001)
ob_cylinder_004 = bpy.data.objects.new('Cylinder.004', me_cylinder_004)
ob_cylinder_002 = bpy.data.objects.new('Cylinder.002', me_cylinder_002)
ob_camera = bpy.data.objects.new('Camera', cam_camera_001)
ob_sphere = bpy.data.objects.new('Sphere', me_sphere)
ob_lamp_001 = bpy.data.objects.new('Lamp.001', light_lamp)
ob_plane = bpy.data.objects.new('Plane', me_plane)

# ---- transforms, parenting, visibility, modifiers, constraints
ob_cube_002.location = (0.0, 0.0, 0.0)
ob_cube_002.lock_rotations_4d = False
ob_cube_002.empty_display_type = 'ARROWS'
ob_cube_002.lineart.crease_threshold = 0.0
_m = ob_cube_002.modifiers.new('Mirror', 'MIRROR')
_m.use_axis = (False, True, False)
ob_cube_001.location = (0.0, 0.0, 0.0)
ob_cube_001.lock_rotations_4d = False
ob_cube_001.empty_display_type = 'ARROWS'
ob_cube_001.lineart.crease_threshold = 0.0
_m = ob_cube_001.modifiers.new('Mirror', 'MIRROR')
_m.use_axis = (False, True, False)
ob_cube.location = (0.0, 0.0, 0.0)
ob_cube.lock_rotations_4d = False
ob_cube.empty_display_type = 'ARROWS'
ob_cube.lineart.crease_threshold = 0.0
_m = ob_cube.modifiers.new('Mirror', 'MIRROR')
_m.use_axis = (False, True, False)
ob_cylinder.location = (0.0, 0.0, 0.0)
ob_cylinder.rotation_euler = (-0.0, 1.571, 0.0)
ob_cylinder.lock_rotations_4d = False
ob_cylinder.empty_display_type = 'ARROWS'
ob_cylinder.lineart.crease_threshold = 0.0
_m = ob_cylinder.modifiers.new('Mirror', 'MIRROR')
_m.use_axis = (False, True, False)
_m.use_clip = True
ob_cylinder_004.location = (0.0, 0.0, 0.0)
ob_cylinder_004.rotation_euler = (-0.0, 1.571, 0.0)
ob_cylinder_004.lock_rotations_4d = False
ob_cylinder_004.empty_display_type = 'ARROWS'
ob_cylinder_004.lineart.crease_threshold = 0.0
_m = ob_cylinder_004.modifiers.new('Mirror', 'MIRROR')
_m.use_axis = (False, True, False)
ob_cylinder_002.location = (0.0, 0.0, 0.0)
ob_cylinder_002.rotation_euler = (-0.0, 1.571, 0.0)
ob_cylinder_002.lock_rotations_4d = False
ob_cylinder_002.empty_display_type = 'ARROWS'
ob_cylinder_002.lineart.crease_threshold = 0.0
_m = ob_cylinder_002.modifiers.new('Mirror', 'MIRROR')
_m.use_axis = (False, True, False)
ob_camera.location = (10.0, -10.0, 11.6)
ob_camera.rotation_euler = (1.047, 0.0, 0.7854)
ob_camera.lock_rotations_4d = False
ob_camera.empty_display_type = 'ARROWS'
ob_camera.color = (0.0, 0.0, 0.0, 1.0)
ob_camera.lineart.crease_threshold = 0.0
ob_sphere.location = (-0.02993, 0.1261, 0.07312)
ob_sphere.rotation_euler = (1.571, -0.0, 1.571)
ob_sphere.lock_rotations_4d = False
ob_sphere.empty_display_type = 'ARROWS'
ob_sphere.color = (0.0, 0.0, 0.0, 1.0)
ob_sphere.show_instancer_for_render = False
ob_sphere.instance_type = 'VERTS'
ob_sphere.use_instance_vertices_rotation = True
ob_sphere.lineart.crease_threshold = 0.0
ob_lamp_001.parent = ob_sphere
ob_lamp_001.matrix_parent_inverse = Matrix(((-4.371e-08, 1.0, -2.118e-22, -0.1261), (4.371e-08, 1.911e-15, 1.0, -0.07312), (1.0, 4.371e-08, -4.371e-08, 0.02993), (0.0, 0.0, 0.0, 1.0)))
ob_lamp_001.location = (-0.02993, 0.1261, 0.07312)
ob_lamp_001.rotation_euler = (1.571, -0.0, 1.571)
ob_lamp_001.lock_rotations_4d = False
ob_lamp_001.empty_display_type = 'ARROWS'
ob_lamp_001.color = (0.0, 0.0, 0.0, 1.0)
ob_lamp_001.lineart.crease_threshold = 0.0
ob_plane.location = (0.0, 0.0, 0.0)
ob_plane.lock_rotations_4d = False
ob_plane.empty_display_type = 'ARROWS'
ob_plane.color = (0.0, 0.0, 0.0, 1.0)
ob_plane.lineart.crease_threshold = 0.0

# ---- collection membership
col_collection_1.objects.link(ob_cube_002)
col_collection_1.objects.link(ob_cube_001)
col_collection_1.objects.link(ob_cube)
col_collection_1.objects.link(ob_cylinder)
col_collection_1.objects.link(ob_cylinder_004)
col_collection_1.objects.link(ob_cylinder_002)
col_collection_2.objects.link(ob_camera)
col_collection_3.objects.link(ob_sphere)
col_collection_3.objects.link(ob_lamp_001)
col_collection_4.objects.link(ob_plane)

# ---- scene / render settings (as saved in the file)
scene.camera = ob_camera
scene.frame_start = 1; scene.frame_end = 1; scene.frame_set(1)
scene.render.engine = 'BLENDER_EEVEE_NEXT'
scene.render.image_settings.color_mode = 'RGB'
scene.render.image_settings.compression = 90
scene.render.resolution_x = 128
scene.render.resolution_y = 128
scene.render.pixel_aspect_x = 100.0
scene.render.pixel_aspect_y = 100.0
scene.render.fps = 25
scene.render.dither_intensity = 0.0
scene.render.use_compositing = False
scene.render.use_sequencer = False
scene.render.bake_margin = 2
scene.render.bake_bias = 0.0
scene.render.use_stamp_time = False
scene.render.use_stamp_date = False
scene.render.use_stamp_frame = False
scene.render.use_stamp_camera = False
scene.render.use_stamp_scene = False
scene.render.use_stamp_filename = False
scene.render.use_stamp_render_time = False
scene.render.stamp_font_size = 0
scene.cycles.use_denoising = False
scene.cycles.samples = 10
scene.cycles.sampling_pattern = 'TABULATED_SOBOL'
scene.cycles.light_sampling_threshold = 0.0
scene.cycles.use_adaptive_sampling = False
scene.cycles.use_light_tree = False
scene.cycles.blur_glossy = 0.0
scene.cycles.volume_bounces = 1
scene.cycles.pixel_filter_type = 'GAUSSIAN'
scene.cycles.sample_clamp_indirect = 0.0
scene.view_settings.view_transform = 'Raw'
bpy.context.view_layer.update()
